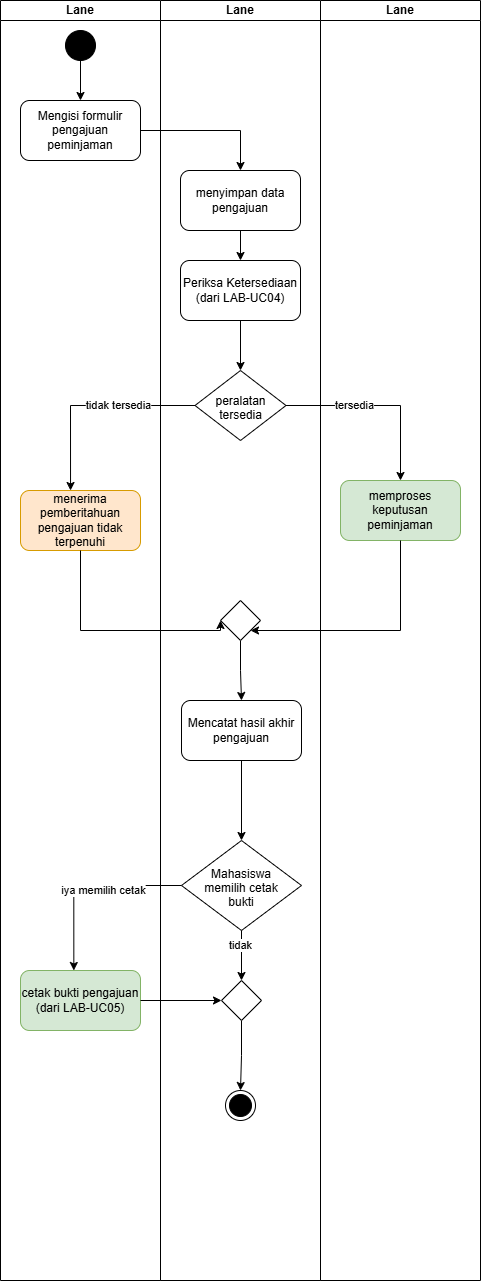

The diagram above was exported from draw.io. Its source (the exported page's mxGraphModel, read from the mxfile embedded in the PNG):
<mxGraphModel dx="3947" dy="1311" grid="1" gridSize="10" guides="1" tooltips="1" connect="1" arrows="1" fold="1" page="1" pageScale="1" pageWidth="850" pageHeight="1100" math="0" shadow="0">
  <root>
    <mxCell id="0" />
    <mxCell id="1" parent="0" />
    <mxCell id="81wBRmqWUJYw4CDfaKIS-1" parent="1" style="swimlane;startSize=20;whiteSpace=wrap;html=1;" value="Lane" vertex="1">
      <mxGeometry height="1280" width="160" x="185" y="250" as="geometry" />
    </mxCell>
    <mxCell id="81wBRmqWUJYw4CDfaKIS-2" edge="1" parent="81wBRmqWUJYw4CDfaKIS-1" source="81wBRmqWUJYw4CDfaKIS-3" style="edgeStyle=orthogonalEdgeStyle;rounded=0;orthogonalLoop=1;jettySize=auto;html=1;defaultLabelBackgroundColor=page;" target="81wBRmqWUJYw4CDfaKIS-4" value="">
      <mxGeometry relative="1" as="geometry" />
    </mxCell>
    <mxCell id="81wBRmqWUJYw4CDfaKIS-3" parent="81wBRmqWUJYw4CDfaKIS-1" style="ellipse;fillColor=strokeColor;html=1;" value="" vertex="1">
      <mxGeometry height="30" width="30" x="65" y="30" as="geometry" />
    </mxCell>
    <mxCell id="81wBRmqWUJYw4CDfaKIS-4" parent="81wBRmqWUJYw4CDfaKIS-1" style="rounded=1;whiteSpace=wrap;html=1;roundedPerimeter=1;" value="Mengisi formulir pengajuan peminjaman" vertex="1">
      <mxGeometry height="60" width="120" x="20" y="100" as="geometry" />
    </mxCell>
    <mxCell id="81wBRmqWUJYw4CDfaKIS-5" parent="81wBRmqWUJYw4CDfaKIS-1" style="rounded=1;whiteSpace=wrap;html=1;roundedPerimeter=1;fillColor=#ffe6cc;strokeColor=#d79b00;" value="menerima pemberitahuan pengajuan tidak terpenuhi" vertex="1">
      <mxGeometry height="60" width="120" x="20" y="490" as="geometry" />
    </mxCell>
    <mxCell id="81wBRmqWUJYw4CDfaKIS-6" parent="81wBRmqWUJYw4CDfaKIS-1" style="rounded=1;whiteSpace=wrap;html=1;roundedPerimeter=1;fillColor=#d5e8d4;strokeColor=#82b366;" value="cetak bukti pengajuan (dari LAB-UC05)" vertex="1">
      <mxGeometry height="60" width="120" x="20" y="970" as="geometry" />
    </mxCell>
    <mxCell id="81wBRmqWUJYw4CDfaKIS-7" parent="1" style="swimlane;startSize=20;whiteSpace=wrap;html=1;" value="Lane" vertex="1">
      <mxGeometry height="1280" width="160" x="345" y="250" as="geometry" />
    </mxCell>
    <mxCell id="81wBRmqWUJYw4CDfaKIS-8" edge="1" parent="81wBRmqWUJYw4CDfaKIS-7" source="81wBRmqWUJYw4CDfaKIS-9" style="edgeStyle=orthogonalEdgeStyle;rounded=0;orthogonalLoop=1;jettySize=auto;html=1;defaultLabelBackgroundColor=page;" target="81wBRmqWUJYw4CDfaKIS-11" value="">
      <mxGeometry relative="1" as="geometry" />
    </mxCell>
    <mxCell id="81wBRmqWUJYw4CDfaKIS-9" parent="81wBRmqWUJYw4CDfaKIS-7" style="rounded=1;whiteSpace=wrap;html=1;roundedPerimeter=1;" value="menyimpan data pengajuan" vertex="1">
      <mxGeometry height="60" width="120" x="20" y="170" as="geometry" />
    </mxCell>
    <mxCell id="81wBRmqWUJYw4CDfaKIS-10" edge="1" parent="81wBRmqWUJYw4CDfaKIS-7" source="81wBRmqWUJYw4CDfaKIS-11" style="edgeStyle=orthogonalEdgeStyle;rounded=0;orthogonalLoop=1;jettySize=auto;html=1;defaultLabelBackgroundColor=page;" target="81wBRmqWUJYw4CDfaKIS-12" value="">
      <mxGeometry relative="1" as="geometry" />
    </mxCell>
    <mxCell id="81wBRmqWUJYw4CDfaKIS-11" parent="81wBRmqWUJYw4CDfaKIS-7" style="rounded=1;whiteSpace=wrap;html=1;roundedPerimeter=1;" value="Periksa Ketersediaan (dari LAB-UC04)" vertex="1">
      <mxGeometry height="60" width="120" x="20" y="260" as="geometry" />
    </mxCell>
    <mxCell id="81wBRmqWUJYw4CDfaKIS-12" parent="81wBRmqWUJYw4CDfaKIS-7" style="rhombus;whiteSpace=wrap;html=1;shapeInside=1;" value="peralatan tersedia" vertex="1">
      <mxGeometry height="70" width="91" x="34.5" y="370" as="geometry" />
    </mxCell>
    <mxCell id="81wBRmqWUJYw4CDfaKIS-13" edge="1" parent="81wBRmqWUJYw4CDfaKIS-7" source="81wBRmqWUJYw4CDfaKIS-14" style="edgeStyle=orthogonalEdgeStyle;rounded=0;orthogonalLoop=1;jettySize=auto;html=1;defaultLabelBackgroundColor=page;" target="81wBRmqWUJYw4CDfaKIS-17" value="">
      <mxGeometry relative="1" as="geometry" />
    </mxCell>
    <mxCell id="81wBRmqWUJYw4CDfaKIS-14" parent="81wBRmqWUJYw4CDfaKIS-7" style="rounded=1;whiteSpace=wrap;html=1;roundedPerimeter=1;" value="Mencatat hasil akhir pengajuan" vertex="1">
      <mxGeometry height="60" width="120" x="21" y="700" as="geometry" />
    </mxCell>
    <mxCell id="81wBRmqWUJYw4CDfaKIS-15" edge="1" parent="81wBRmqWUJYw4CDfaKIS-7" source="81wBRmqWUJYw4CDfaKIS-17" style="edgeStyle=orthogonalEdgeStyle;rounded=0;orthogonalLoop=1;jettySize=auto;html=1;defaultLabelBackgroundColor=page;" target="81wBRmqWUJYw4CDfaKIS-19" value="">
      <mxGeometry relative="1" as="geometry" />
    </mxCell>
    <mxCell id="81wBRmqWUJYw4CDfaKIS-16" connectable="0" parent="81wBRmqWUJYw4CDfaKIS-15" style="edgeLabel;html=1;align=center;verticalAlign=middle;resizable=0;points=[];inheritText=1;defaultLabelBackgroundColor=page;" value="tidak" vertex="1">
      <mxGeometry relative="1" x="-0.44" y="-2" as="geometry">
        <mxPoint as="offset" />
      </mxGeometry>
    </mxCell>
    <mxCell id="81wBRmqWUJYw4CDfaKIS-17" parent="81wBRmqWUJYw4CDfaKIS-7" style="rhombus;whiteSpace=wrap;html=1;shapeInside=1;" value="Mahasiswa memilih cetak bukti" vertex="1">
      <mxGeometry height="90" width="120" x="21" y="840" as="geometry" />
    </mxCell>
    <mxCell id="81wBRmqWUJYw4CDfaKIS-18" edge="1" parent="81wBRmqWUJYw4CDfaKIS-7" source="81wBRmqWUJYw4CDfaKIS-19" style="edgeStyle=orthogonalEdgeStyle;rounded=0;orthogonalLoop=1;jettySize=auto;html=1;entryX=0.5;entryY=0;entryDx=0;entryDy=0;defaultLabelBackgroundColor=page;" target="81wBRmqWUJYw4CDfaKIS-22">
      <mxGeometry relative="1" as="geometry" />
    </mxCell>
    <mxCell id="81wBRmqWUJYw4CDfaKIS-19" parent="81wBRmqWUJYw4CDfaKIS-7" style="rhombus;whiteSpace=wrap;html=1;shapeInside=1;" value="" vertex="1">
      <mxGeometry height="40" width="40" x="61" y="980" as="geometry" />
    </mxCell>
    <mxCell id="81wBRmqWUJYw4CDfaKIS-20" edge="1" parent="81wBRmqWUJYw4CDfaKIS-7" source="81wBRmqWUJYw4CDfaKIS-21" style="edgeStyle=orthogonalEdgeStyle;rounded=0;orthogonalLoop=1;jettySize=auto;html=1;entryX=0.5;entryY=0;entryDx=0;entryDy=0;defaultLabelBackgroundColor=page;" target="81wBRmqWUJYw4CDfaKIS-14">
      <mxGeometry relative="1" as="geometry" />
    </mxCell>
    <mxCell id="81wBRmqWUJYw4CDfaKIS-21" parent="81wBRmqWUJYw4CDfaKIS-7" style="rhombus;whiteSpace=wrap;html=1;shapeInside=1;" value="" vertex="1">
      <mxGeometry height="40" width="40" x="60" y="600" as="geometry" />
    </mxCell>
    <mxCell id="81wBRmqWUJYw4CDfaKIS-22" parent="81wBRmqWUJYw4CDfaKIS-7" style="ellipse;html=1;shape=endState;fillColor=strokeColor;" value="" vertex="1">
      <mxGeometry height="30" width="30" x="65" y="1090" as="geometry" />
    </mxCell>
    <mxCell id="81wBRmqWUJYw4CDfaKIS-23" parent="1" style="swimlane;startSize=20;whiteSpace=wrap;html=1;" value="Lane" vertex="1">
      <mxGeometry height="1280" width="160" x="505" y="250" as="geometry" />
    </mxCell>
    <mxCell id="81wBRmqWUJYw4CDfaKIS-24" parent="81wBRmqWUJYw4CDfaKIS-23" style="rounded=1;whiteSpace=wrap;html=1;roundedPerimeter=1;fillColor=#d5e8d4;strokeColor=#82b366;" value="memproses keputusan peminjaman" vertex="1">
      <mxGeometry height="60" width="120" x="20" y="480" as="geometry" />
    </mxCell>
    <mxCell id="81wBRmqWUJYw4CDfaKIS-25" edge="1" parent="1" source="81wBRmqWUJYw4CDfaKIS-4" style="edgeStyle=orthogonalEdgeStyle;rounded=0;orthogonalLoop=1;jettySize=auto;html=1;entryX=0.5;entryY=0;entryDx=0;entryDy=0;defaultLabelBackgroundColor=page;" target="81wBRmqWUJYw4CDfaKIS-9">
      <mxGeometry relative="1" as="geometry" />
    </mxCell>
    <mxCell id="81wBRmqWUJYw4CDfaKIS-26" edge="1" parent="1" source="81wBRmqWUJYw4CDfaKIS-12" style="edgeStyle=orthogonalEdgeStyle;rounded=0;orthogonalLoop=1;jettySize=auto;html=1;entryX=0.417;entryY=0;entryDx=0;entryDy=0;defaultLabelBackgroundColor=page;" target="81wBRmqWUJYw4CDfaKIS-5">
      <mxGeometry relative="1" as="geometry" />
    </mxCell>
    <mxCell id="81wBRmqWUJYw4CDfaKIS-27" connectable="0" parent="81wBRmqWUJYw4CDfaKIS-26" style="edgeLabel;html=1;align=center;verticalAlign=middle;resizable=0;points=[];inheritText=1;defaultLabelBackgroundColor=page;" value="tidak tersedia" vertex="1">
      <mxGeometry relative="1" x="-0.2601" y="-1" as="geometry">
        <mxPoint x="1" as="offset" />
      </mxGeometry>
    </mxCell>
    <mxCell id="81wBRmqWUJYw4CDfaKIS-28" edge="1" parent="1" source="81wBRmqWUJYw4CDfaKIS-12" style="edgeStyle=orthogonalEdgeStyle;rounded=0;orthogonalLoop=1;jettySize=auto;html=1;entryX=0.5;entryY=0;entryDx=0;entryDy=0;defaultLabelBackgroundColor=page;" target="81wBRmqWUJYw4CDfaKIS-24">
      <mxGeometry relative="1" as="geometry" />
    </mxCell>
    <mxCell id="81wBRmqWUJYw4CDfaKIS-29" connectable="0" parent="81wBRmqWUJYw4CDfaKIS-28" style="edgeLabel;html=1;align=center;verticalAlign=middle;resizable=0;points=[];inheritText=1;defaultLabelBackgroundColor=page;" value="tersedia" vertex="1">
      <mxGeometry relative="1" x="-0.2832" y="1" as="geometry">
        <mxPoint as="offset" />
      </mxGeometry>
    </mxCell>
    <mxCell id="81wBRmqWUJYw4CDfaKIS-30" edge="1" parent="1" source="81wBRmqWUJYw4CDfaKIS-5" style="edgeStyle=orthogonalEdgeStyle;rounded=0;orthogonalLoop=1;jettySize=auto;html=1;entryX=0;entryY=0.5;entryDx=0;entryDy=0;defaultLabelBackgroundColor=page;" target="81wBRmqWUJYw4CDfaKIS-21">
      <mxGeometry relative="1" as="geometry">
        <Array as="points">
          <mxPoint x="265" y="880" />
        </Array>
      </mxGeometry>
    </mxCell>
    <mxCell id="81wBRmqWUJYw4CDfaKIS-31" edge="1" parent="1" source="81wBRmqWUJYw4CDfaKIS-24" style="edgeStyle=orthogonalEdgeStyle;rounded=0;orthogonalLoop=1;jettySize=auto;html=1;defaultLabelBackgroundColor=page;" target="81wBRmqWUJYw4CDfaKIS-21">
      <mxGeometry relative="1" as="geometry">
        <Array as="points">
          <mxPoint x="585" y="880" />
        </Array>
      </mxGeometry>
    </mxCell>
    <mxCell id="81wBRmqWUJYw4CDfaKIS-32" edge="1" parent="1" source="81wBRmqWUJYw4CDfaKIS-17" style="edgeStyle=orthogonalEdgeStyle;rounded=0;orthogonalLoop=1;jettySize=auto;html=1;entryX=0.45;entryY=0.05;entryDx=0;entryDy=0;defaultLabelBackgroundColor=page;" target="81wBRmqWUJYw4CDfaKIS-6">
      <mxGeometry relative="1" as="geometry" />
    </mxCell>
    <mxCell id="81wBRmqWUJYw4CDfaKIS-33" connectable="0" parent="81wBRmqWUJYw4CDfaKIS-32" style="edgeLabel;html=1;align=center;verticalAlign=middle;resizable=0;points=[];inheritText=1;defaultLabelBackgroundColor=page;" value="iya memilih cetak" vertex="1">
      <mxGeometry relative="1" x="-0.1801" y="4" as="geometry">
        <mxPoint as="offset" />
      </mxGeometry>
    </mxCell>
    <mxCell id="81wBRmqWUJYw4CDfaKIS-34" edge="1" parent="1" source="81wBRmqWUJYw4CDfaKIS-6" style="edgeStyle=orthogonalEdgeStyle;rounded=0;orthogonalLoop=1;jettySize=auto;html=1;entryX=0;entryY=0.5;entryDx=0;entryDy=0;defaultLabelBackgroundColor=page;" target="81wBRmqWUJYw4CDfaKIS-19">
      <mxGeometry relative="1" as="geometry" />
    </mxCell>
  </root>
</mxGraphModel>